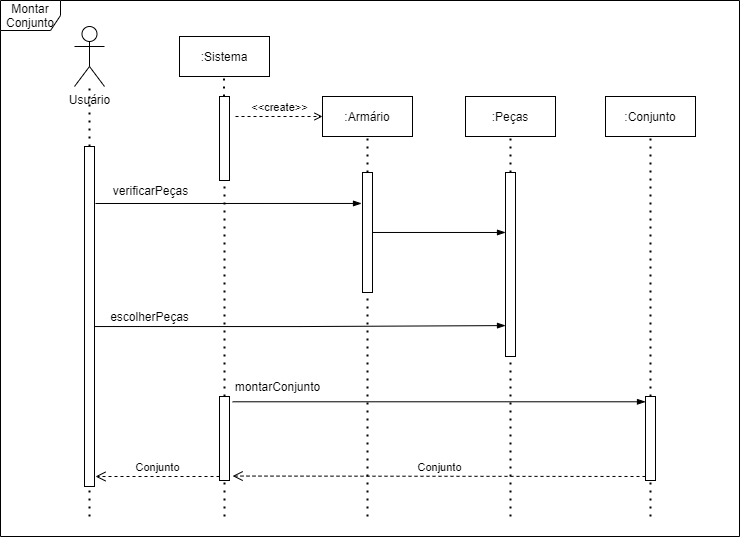

The diagram above was exported from draw.io. Its source (the exported page's mxGraphModel, read from the mxfile embedded in the PNG):
<mxGraphModel dx="1021" dy="567" grid="1" gridSize="10" guides="1" tooltips="1" connect="1" arrows="1" fold="1" page="1" pageScale="1" pageWidth="827" pageHeight="1169" math="0" shadow="0">
  <root>
    <mxCell id="0" />
    <mxCell id="1" parent="0" />
    <mxCell id="pQ_WtU4M8X6OipLEUipm-1" value="Usuário" style="shape=umlActor;verticalLabelPosition=bottom;verticalAlign=top;html=1;outlineConnect=0;" vertex="1" parent="1">
      <mxGeometry x="125" y="200" width="30" height="60" as="geometry" />
    </mxCell>
    <mxCell id="pQ_WtU4M8X6OipLEUipm-4" value=":Armário" style="rounded=0;whiteSpace=wrap;html=1;" vertex="1" parent="1">
      <mxGeometry x="373" y="270" width="90" height="40" as="geometry" />
    </mxCell>
    <mxCell id="pQ_WtU4M8X6OipLEUipm-5" value=":Sistema" style="rounded=0;whiteSpace=wrap;html=1;" vertex="1" parent="1">
      <mxGeometry x="230" y="210" width="90" height="40" as="geometry" />
    </mxCell>
    <mxCell id="pQ_WtU4M8X6OipLEUipm-6" value="" style="endArrow=none;dashed=1;html=1;dashPattern=1 3;strokeWidth=2;rounded=0;startArrow=none;" edge="1" parent="1" source="pQ_WtU4M8X6OipLEUipm-24" target="pQ_WtU4M8X6OipLEUipm-1">
      <mxGeometry width="50" height="50" relative="1" as="geometry">
        <mxPoint x="140" y="690" as="sourcePoint" />
        <mxPoint x="165" y="370" as="targetPoint" />
      </mxGeometry>
    </mxCell>
    <mxCell id="pQ_WtU4M8X6OipLEUipm-7" value="" style="endArrow=none;dashed=1;html=1;dashPattern=1 3;strokeWidth=2;rounded=0;startArrow=none;" edge="1" parent="1" source="pQ_WtU4M8X6OipLEUipm-9">
      <mxGeometry width="50" height="50" relative="1" as="geometry">
        <mxPoint x="275" y="610" as="sourcePoint" />
        <mxPoint x="274.5" y="250" as="targetPoint" />
      </mxGeometry>
    </mxCell>
    <mxCell id="pQ_WtU4M8X6OipLEUipm-8" value="" style="endArrow=none;dashed=1;html=1;dashPattern=1 3;strokeWidth=2;rounded=0;entryX=0.5;entryY=1;entryDx=0;entryDy=0;startArrow=none;" edge="1" parent="1" source="pQ_WtU4M8X6OipLEUipm-21" target="pQ_WtU4M8X6OipLEUipm-4">
      <mxGeometry width="50" height="50" relative="1" as="geometry">
        <mxPoint x="418" y="690" as="sourcePoint" />
        <mxPoint x="418" y="390" as="targetPoint" />
      </mxGeometry>
    </mxCell>
    <mxCell id="pQ_WtU4M8X6OipLEUipm-9" value="" style="html=1;points=[];perimeter=orthogonalPerimeter;" vertex="1" parent="1">
      <mxGeometry x="270" y="270" width="10" height="84" as="geometry" />
    </mxCell>
    <mxCell id="pQ_WtU4M8X6OipLEUipm-10" value="" style="endArrow=none;dashed=1;html=1;dashPattern=1 3;strokeWidth=2;rounded=0;startArrow=none;" edge="1" parent="1" source="pQ_WtU4M8X6OipLEUipm-40" target="pQ_WtU4M8X6OipLEUipm-9">
      <mxGeometry width="50" height="50" relative="1" as="geometry">
        <mxPoint x="275" y="690" as="sourcePoint" />
        <mxPoint x="274.5" y="250" as="targetPoint" />
      </mxGeometry>
    </mxCell>
    <mxCell id="pQ_WtU4M8X6OipLEUipm-12" value="&amp;lt;&amp;lt;create&amp;gt;&amp;gt;" style="html=1;verticalAlign=bottom;endArrow=open;rounded=0;dashed=1;entryX=0;entryY=0.5;entryDx=0;entryDy=0;endFill=0;" edge="1" parent="1" target="pQ_WtU4M8X6OipLEUipm-4">
      <mxGeometry width="80" relative="1" as="geometry">
        <mxPoint x="286" y="290" as="sourcePoint" />
        <mxPoint x="360" y="365.5" as="targetPoint" />
      </mxGeometry>
    </mxCell>
    <mxCell id="pQ_WtU4M8X6OipLEUipm-19" value=":Peças" style="rounded=0;whiteSpace=wrap;html=1;" vertex="1" parent="1">
      <mxGeometry x="516" y="270" width="90" height="40" as="geometry" />
    </mxCell>
    <mxCell id="pQ_WtU4M8X6OipLEUipm-20" value="" style="endArrow=none;dashed=1;html=1;dashPattern=1 3;strokeWidth=2;rounded=0;entryX=0.5;entryY=1;entryDx=0;entryDy=0;startArrow=none;" edge="1" parent="1" source="pQ_WtU4M8X6OipLEUipm-29" target="pQ_WtU4M8X6OipLEUipm-19">
      <mxGeometry width="50" height="50" relative="1" as="geometry">
        <mxPoint x="561" y="690" as="sourcePoint" />
        <mxPoint x="561" y="450" as="targetPoint" />
      </mxGeometry>
    </mxCell>
    <mxCell id="pQ_WtU4M8X6OipLEUipm-33" style="edgeStyle=orthogonalEdgeStyle;rounded=0;orthogonalLoop=1;jettySize=auto;html=1;entryX=0;entryY=0.326;entryDx=0;entryDy=0;entryPerimeter=0;endArrow=blockThin;endFill=1;" edge="1" parent="1" source="pQ_WtU4M8X6OipLEUipm-21" target="pQ_WtU4M8X6OipLEUipm-29">
      <mxGeometry relative="1" as="geometry" />
    </mxCell>
    <mxCell id="pQ_WtU4M8X6OipLEUipm-21" value="" style="html=1;points=[];perimeter=orthogonalPerimeter;" vertex="1" parent="1">
      <mxGeometry x="413" y="346" width="10" height="120" as="geometry" />
    </mxCell>
    <mxCell id="pQ_WtU4M8X6OipLEUipm-22" value="" style="endArrow=none;dashed=1;html=1;dashPattern=1 3;strokeWidth=2;rounded=0;entryX=0.5;entryY=1;entryDx=0;entryDy=0;" edge="1" parent="1" target="pQ_WtU4M8X6OipLEUipm-21">
      <mxGeometry width="50" height="50" relative="1" as="geometry">
        <mxPoint x="418" y="690" as="sourcePoint" />
        <mxPoint x="418" y="386" as="targetPoint" />
      </mxGeometry>
    </mxCell>
    <mxCell id="pQ_WtU4M8X6OipLEUipm-26" style="edgeStyle=orthogonalEdgeStyle;rounded=0;orthogonalLoop=1;jettySize=auto;html=1;endArrow=blockThin;endFill=1;entryX=-0.1;entryY=0.258;entryDx=0;entryDy=0;entryPerimeter=0;" edge="1" parent="1" target="pQ_WtU4M8X6OipLEUipm-21">
      <mxGeometry relative="1" as="geometry">
        <mxPoint x="146" y="377" as="sourcePoint" />
        <mxPoint x="386" y="461" as="targetPoint" />
      </mxGeometry>
    </mxCell>
    <mxCell id="pQ_WtU4M8X6OipLEUipm-24" value="" style="html=1;points=[];perimeter=orthogonalPerimeter;" vertex="1" parent="1">
      <mxGeometry x="135" y="320" width="10" height="340" as="geometry" />
    </mxCell>
    <mxCell id="pQ_WtU4M8X6OipLEUipm-25" value="" style="endArrow=none;dashed=1;html=1;dashPattern=1 3;strokeWidth=2;rounded=0;" edge="1" parent="1" target="pQ_WtU4M8X6OipLEUipm-24">
      <mxGeometry width="50" height="50" relative="1" as="geometry">
        <mxPoint x="140" y="690" as="sourcePoint" />
        <mxPoint x="140" y="260" as="targetPoint" />
      </mxGeometry>
    </mxCell>
    <mxCell id="pQ_WtU4M8X6OipLEUipm-27" value="verificarPeças" style="text;html=1;align=center;verticalAlign=middle;resizable=0;points=[];autosize=1;strokeColor=none;fillColor=none;" vertex="1" parent="1">
      <mxGeometry x="156" y="354" width="90" height="20" as="geometry" />
    </mxCell>
    <mxCell id="pQ_WtU4M8X6OipLEUipm-29" value="" style="html=1;points=[];perimeter=orthogonalPerimeter;" vertex="1" parent="1">
      <mxGeometry x="556" y="346" width="10" height="184" as="geometry" />
    </mxCell>
    <mxCell id="pQ_WtU4M8X6OipLEUipm-30" value="" style="endArrow=none;dashed=1;html=1;dashPattern=1 3;strokeWidth=2;rounded=0;entryX=0.5;entryY=1;entryDx=0;entryDy=0;" edge="1" parent="1" target="pQ_WtU4M8X6OipLEUipm-29">
      <mxGeometry width="50" height="50" relative="1" as="geometry">
        <mxPoint x="561" y="690" as="sourcePoint" />
        <mxPoint x="561" y="310" as="targetPoint" />
      </mxGeometry>
    </mxCell>
    <mxCell id="pQ_WtU4M8X6OipLEUipm-32" style="edgeStyle=orthogonalEdgeStyle;rounded=0;orthogonalLoop=1;jettySize=auto;html=1;endArrow=blockThin;endFill=1;entryX=0;entryY=0.832;entryDx=0;entryDy=0;entryPerimeter=0;" edge="1" parent="1" target="pQ_WtU4M8X6OipLEUipm-29">
      <mxGeometry relative="1" as="geometry">
        <mxPoint x="145" y="500.04" as="sourcePoint" />
        <mxPoint x="411" y="500.00000000000006" as="targetPoint" />
      </mxGeometry>
    </mxCell>
    <mxCell id="pQ_WtU4M8X6OipLEUipm-35" value="escolherPeças" style="text;html=1;align=center;verticalAlign=middle;resizable=0;points=[];autosize=1;strokeColor=none;fillColor=none;" vertex="1" parent="1">
      <mxGeometry x="155" y="480" width="90" height="20" as="geometry" />
    </mxCell>
    <mxCell id="pQ_WtU4M8X6OipLEUipm-36" value=":Conjunto" style="rounded=0;whiteSpace=wrap;html=1;" vertex="1" parent="1">
      <mxGeometry x="656" y="270" width="90" height="40" as="geometry" />
    </mxCell>
    <mxCell id="pQ_WtU4M8X6OipLEUipm-39" value="" style="endArrow=none;dashed=1;html=1;dashPattern=1 3;strokeWidth=2;rounded=0;entryX=0.5;entryY=1;entryDx=0;entryDy=0;" edge="1" parent="1" target="pQ_WtU4M8X6OipLEUipm-36">
      <mxGeometry width="50" height="50" relative="1" as="geometry">
        <mxPoint x="701" y="690" as="sourcePoint" />
        <mxPoint x="701.0000000000002" y="537.9999999999998" as="targetPoint" />
      </mxGeometry>
    </mxCell>
    <mxCell id="pQ_WtU4M8X6OipLEUipm-44" style="edgeStyle=orthogonalEdgeStyle;rounded=0;orthogonalLoop=1;jettySize=auto;html=1;endArrow=blockThin;endFill=1;entryX=0;entryY=0.063;entryDx=0;entryDy=0;entryPerimeter=0;exitX=1.314;exitY=0.063;exitDx=0;exitDy=0;exitPerimeter=0;" edge="1" parent="1" source="pQ_WtU4M8X6OipLEUipm-40" target="pQ_WtU4M8X6OipLEUipm-43">
      <mxGeometry relative="1" as="geometry">
        <mxPoint x="280" y="571.0000000000002" as="sourcePoint" />
        <mxPoint x="656" y="571" as="targetPoint" />
      </mxGeometry>
    </mxCell>
    <mxCell id="pQ_WtU4M8X6OipLEUipm-40" value="" style="html=1;points=[];perimeter=orthogonalPerimeter;" vertex="1" parent="1">
      <mxGeometry x="270" y="570" width="10" height="84" as="geometry" />
    </mxCell>
    <mxCell id="pQ_WtU4M8X6OipLEUipm-41" value="" style="endArrow=none;dashed=1;html=1;dashPattern=1 3;strokeWidth=2;rounded=0;" edge="1" parent="1" target="pQ_WtU4M8X6OipLEUipm-40">
      <mxGeometry width="50" height="50" relative="1" as="geometry">
        <mxPoint x="275" y="690" as="sourcePoint" />
        <mxPoint x="275" y="354" as="targetPoint" />
      </mxGeometry>
    </mxCell>
    <mxCell id="pQ_WtU4M8X6OipLEUipm-43" value="" style="html=1;points=[];perimeter=orthogonalPerimeter;" vertex="1" parent="1">
      <mxGeometry x="696" y="570" width="10" height="84" as="geometry" />
    </mxCell>
    <mxCell id="pQ_WtU4M8X6OipLEUipm-45" value="montarConjunto" style="text;html=1;align=center;verticalAlign=middle;resizable=0;points=[];autosize=1;strokeColor=none;fillColor=none;" vertex="1" parent="1">
      <mxGeometry x="278" y="550" width="100" height="20" as="geometry" />
    </mxCell>
    <mxCell id="pQ_WtU4M8X6OipLEUipm-46" value="Conjunto" style="html=1;verticalAlign=bottom;endArrow=open;dashed=1;endSize=8;rounded=0;entryX=1.314;entryY=0.947;entryDx=0;entryDy=0;entryPerimeter=0;" edge="1" parent="1" target="pQ_WtU4M8X6OipLEUipm-40">
      <mxGeometry relative="1" as="geometry">
        <mxPoint x="696" y="650" as="sourcePoint" />
        <mxPoint x="616" y="650" as="targetPoint" />
      </mxGeometry>
    </mxCell>
    <mxCell id="pQ_WtU4M8X6OipLEUipm-48" value="Conjunto" style="html=1;verticalAlign=bottom;endArrow=open;dashed=1;endSize=8;rounded=0;" edge="1" parent="1">
      <mxGeometry relative="1" as="geometry">
        <mxPoint x="270" y="650" as="sourcePoint" />
        <mxPoint x="146" y="650" as="targetPoint" />
      </mxGeometry>
    </mxCell>
    <mxCell id="pQ_WtU4M8X6OipLEUipm-50" value="Montar Conjunto" style="shape=umlFrame;whiteSpace=wrap;html=1;" vertex="1" parent="1">
      <mxGeometry x="51" y="174" width="739" height="536" as="geometry" />
    </mxCell>
  </root>
</mxGraphModel>